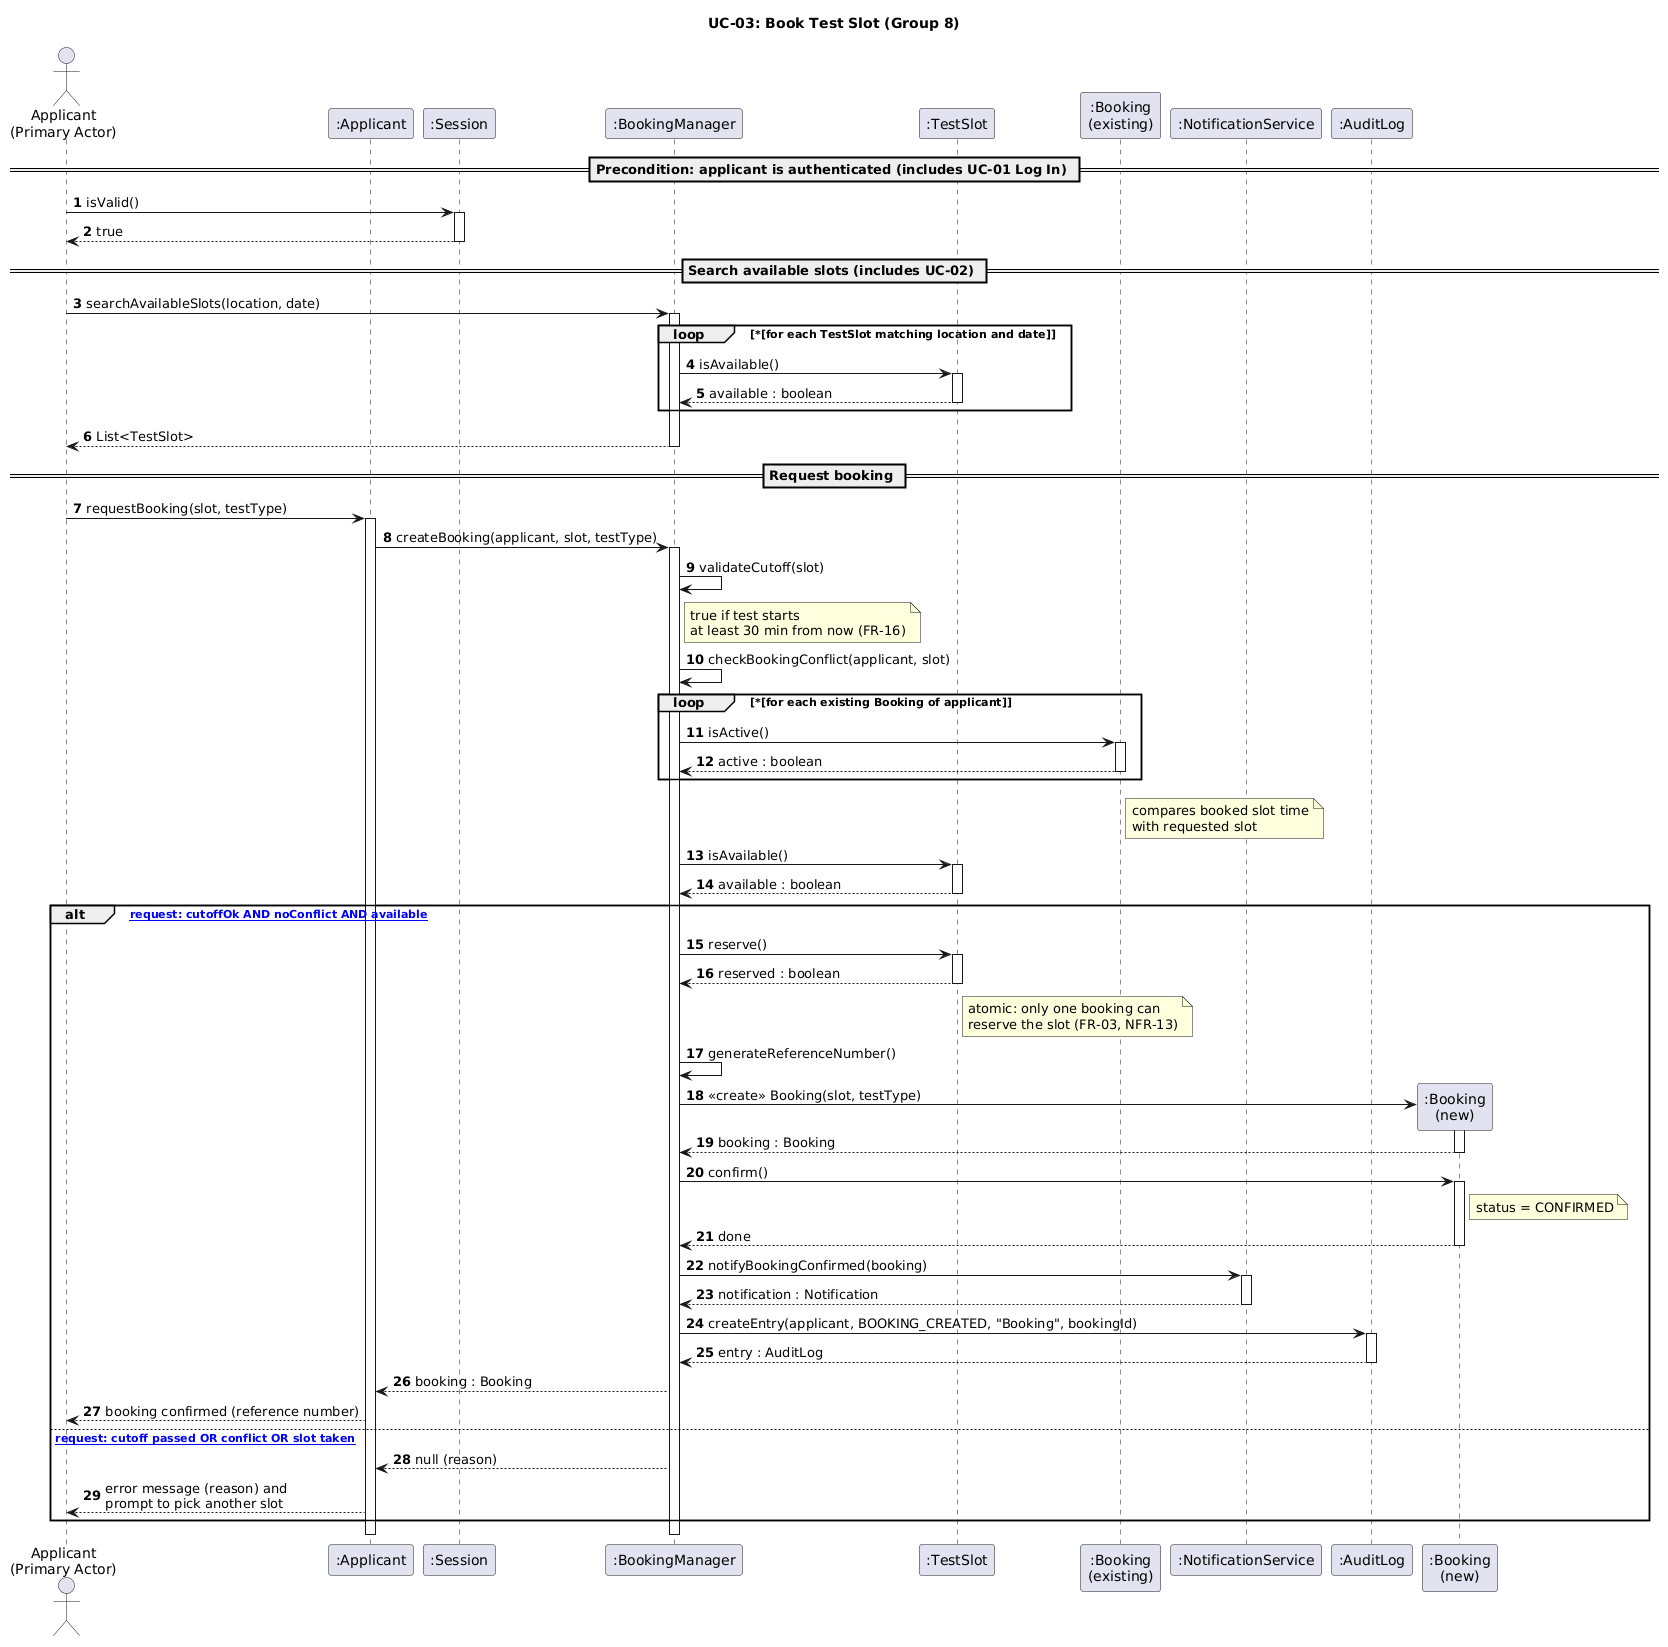

The diagram above was rendered by PlantUML. Its source (embedded in the PNG):
@startuml
title UC-03: Book Test Slot (Group 8)
autonumber

actor "Applicant\n(Primary Actor)" as Actor
participant ":Applicant" as App
participant ":Session" as Session
participant ":BookingManager" as BM
participant ":TestSlot" as Slot
participant ":Booking\n(existing)" as OldB
participant ":NotificationService" as NS
participant ":AuditLog" as Audit

== Precondition: applicant is authenticated (includes UC-01 Log In) ==
Actor -> Session : isValid()
activate Session
Session --> Actor : true
deactivate Session

== Search available slots (includes UC-02) ==
Actor -> BM : searchAvailableSlots(location, date)
activate BM
loop *[for each TestSlot matching location and date]
  BM -> Slot : isAvailable()
  activate Slot
  Slot --> BM : available : boolean
  deactivate Slot
end
BM --> Actor : List<TestSlot>
deactivate BM

== Request booking ==
Actor -> App : requestBooking(slot, testType)
activate App
App -> BM : createBooking(applicant, slot, testType)
activate BM

BM -> BM : validateCutoff(slot)
note right of BM
  true if test starts
  at least 30 min from now (FR-16)
end note

BM -> BM : checkBookingConflict(applicant, slot)
loop *[for each existing Booking of applicant]
  BM -> OldB : isActive()
  activate OldB
  OldB --> BM : active : boolean
  deactivate OldB
end
note right of OldB
  compares booked slot time
  with requested slot
end note

BM -> Slot : isAvailable()
activate Slot
Slot --> BM : available : boolean
deactivate Slot

alt [valid request: cutoffOk AND noConflict AND available]
  BM -> Slot : reserve()
  activate Slot
  Slot --> BM : reserved : boolean
  deactivate Slot
  note right of Slot
    atomic: only one booking can
    reserve the slot (FR-03, NFR-13)
  end note

  BM -> BM : generateReferenceNumber()

  create participant ":Booking\n(new)" as NewB
  BM -> NewB : <<create>> Booking(slot, testType)
  activate NewB
  NewB --> BM : booking : Booking
  deactivate NewB

  BM -> NewB : confirm()
  activate NewB
  note right of NewB : status = CONFIRMED
  NewB --> BM : done
  deactivate NewB

  BM -> NS : notifyBookingConfirmed(booking)
  activate NS
  NS --> BM : notification : Notification
  deactivate NS

  BM -> Audit : createEntry(applicant, BOOKING_CREATED, "Booking", bookingId)
  activate Audit
  Audit --> BM : entry : AuditLog
  deactivate Audit

  BM --> App : booking : Booking
  App --> Actor : booking confirmed (reference number)
else [invalid request: cutoff passed OR conflict OR slot taken]
  BM --> App : null (reason)
  App --> Actor : error message (reason) and\nprompt to pick another slot
end

deactivate BM
deactivate App
@enduml